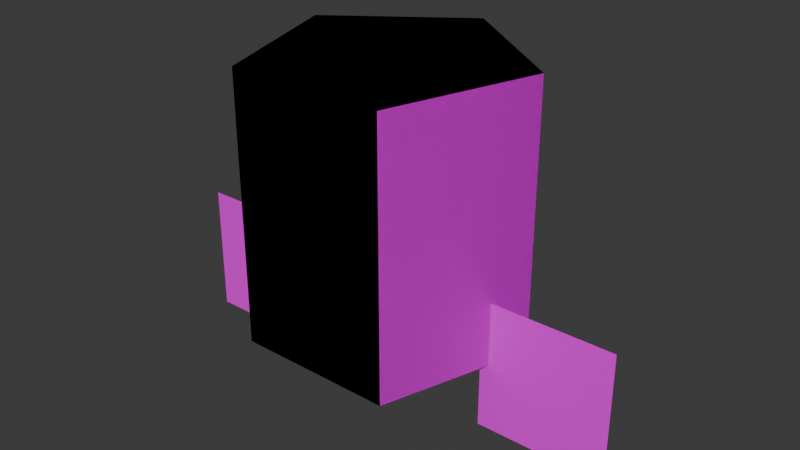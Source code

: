 # Source: ModelPulley.blend  (saved by Blender 4.2.66; exported with 4.5.12 LTS)
import bpy
from mathutils import Matrix  # noqa: F401  (used for matrix-valued properties, if any)

bpy.ops.wm.read_factory_settings(use_empty=True)
scene = bpy.context.scene
scene.name = 'Scene'

# ---- collections
col_collection = bpy.data.collections.new('Collection'); scene.collection.children.link(col_collection)

# ---- images (referenced by path relative to the original .blend; pixels are not part of the script)
import os
ASSET_DIR = os.environ.get("B2B_ASSET_DIR", "")  # directory of the original .blend (textures are referenced by path, not embedded)
HERE = os.path.dirname(os.path.abspath(__file__))  # packed textures are extracted next to this script under _unpacked/

def load_image(name, relpath, width, height, colorspace="sRGB"):
    """Load a texture the original file referenced (path relative to the .blend, or extracted next to this script)."""
    p = next((c for c in (os.path.join(HERE, relpath), os.path.join(ASSET_DIR, relpath)) if relpath and os.path.exists(c)), "")
    if p:
        img = bpy.data.images.load(p, check_existing=True)
        img.name = name
    else:  # same state as the original file: an image datablock whose file is absent (Cycles renders it pink)
        img = bpy.data.images.new(name, width, height)
        img.source = "FILE"
        img.filepath = "//" + (relpath or name)
    img.colorspace_settings.name = colorspace
    return img
img_pulley = load_image('Pulley', 'Pulley.png', 1024, 1024, 'sRGB')

# ---- materials (node trees are filled in below, after node groups)
mat_pulley = bpy.data.materials.new('Pulley')

# ---- material node trees
mat_pulley.use_nodes = True; mat_pulley.node_tree.nodes.clear()
_N = mat_pulley.node_tree.nodes; _L = mat_pulley.node_tree.links
n0 = _N.new('ShaderNodeBsdfPrincipled'); n0.name = 'Principled BSDF'; n0.location = (10, 300)
n1 = _N.new('ShaderNodeOutputMaterial'); n1.name = 'Material Output'; n1.location = (300, 300)
n2 = _N.new('ShaderNodeTexImage'); n2.name = 'Image Texture'; n2.location = (-280, 280)
n2.image = img_pulley
n2.interpolation = 'Closest'
_L.new(n0.outputs[0], n1.inputs[0])
_L.new(n2.outputs[0], n0.inputs[0])
_L.new(n2.outputs[1], n0.inputs[4])
n1.is_active_output = True

# ---- world
world_world = bpy.data.worlds.new('World'); scene.world = world_world
world_world.use_nodes = True; world_world.node_tree.nodes.clear()
_N = world_world.node_tree.nodes; _L = world_world.node_tree.links
n0 = _N.new('ShaderNodeOutputWorld'); n0.name = 'World Output'; n0.location = (300, 300)
n1 = _N.new('ShaderNodeBackground'); n1.name = 'Background'; n1.location = (10, 300)
n1.inputs[0].default_value = (0.05088, 0.05088, 0.05088, 1.0)
_L.new(n1.outputs[0], n0.inputs[0])
n0.is_active_output = True
world_world.color = (0.05088, 0.05088, 0.05088)
world_world.use_sun_shadow = False
world_world.sun_shadow_jitter_overblur = 0.0

# ---- meshes
me_cylinder_001 = bpy.data.meshes.new('Cylinder.001')
me_cylinder_001.from_pydata([(0.0, 1.0, -1.0), (0.0, 1.0, 1.0), (0.9511, 0.309, -1.0), (0.9511, 0.309, 1.0), (0.5878, -0.809, -1.0), (0.5878, -0.809, 1.0), (-0.5878, -0.809, -1.0), (-0.5878, -0.809, 1.0), (-0.9511, 0.309, -1.0), (-0.9511, 0.309, 1.0)], [], [(0, 1, 3, 2), (2, 3, 5, 4), (4, 5, 7, 6), (3, 1, 9, 7, 5), (6, 7, 9, 8), (8, 9, 1, 0), (0, 2, 4, 6, 8)])
_uv = me_cylinder_001.uv_layers.new(name='UVMap')
_uv.uv.foreach_set('vector', [0.25, 0.4688, 0.25, 1.0, 0.0, 1.0, 0.0, 0.4688, 0.25, 0.4688, 0.25, 1.0, 0.0, 1.0, 0.0, 0.4688, 0.25, 0.4688, 0.25, 1.0, 0.0, 1.0, 0.0, 0.4688, 0.125, 0.9375, 0.125, 0.9375, 0.125, 0.9375, 0.125, 0.9375, 0.125, 0.9375, 0.25, 0.4688, 0.25, 1.0, 0.0, 1.0, 0.0, 0.4688, 0.25, 0.4688, 0.25, 1.0, 0.0, 1.0, 0.0, 0.4688, 0.0, 0.4844, 0.0, 0.4844, 0.0, 0.4844, 0.0, 0.4844, 0.0, 0.4844])
me_cylinder_001.materials.append(mat_pulley)
me_cylinder_001.update()
me_cylinder_002 = bpy.data.meshes.new('Cylinder.002')
me_cylinder_002.from_pydata([(0.0, 1.0, -1.0), (0.0, 1.0, 1.0), (0.9511, 0.309, -1.0), (0.9511, 0.309, 1.0), (0.5878, -0.809, -1.0), (0.5878, -0.809, 1.0), (-0.5878, -0.809, -1.0), (-0.5878, -0.809, 1.0), (-0.9511, 0.309, -1.0), (-0.9511, 0.309, 1.0), (-1.782, 1.363e-07, -1.514), (-0.7823, 1.363e-07, -1.514), (-1.782, 1.363e-07, -0.5141), (-0.7823, 1.363e-07, -0.5141), (1.782, 1.956e-08, -1.514), (0.7823, -6.786e-08, -1.514), (1.782, 1.956e-08, -0.5141), (0.7823, -6.786e-08, -0.5141)], [], [(0, 1, 3, 2), (2, 3, 5, 4), (4, 5, 7, 6), (3, 1, 9, 7, 5), (6, 7, 9, 8), (8, 9, 1, 0), (0, 2, 4, 6, 8), (10, 11, 13, 12), (14, 15, 17, 16)])
_uv = me_cylinder_002.uv_layers.new(name='UVMap')
_uv.uv.foreach_set('vector', [0.25, 0.4688, 0.25, 1.0, 0.0, 1.0, 0.0, 0.4688, 0.25, 0.4688, 0.25, 1.0, 0.0, 1.0, 0.0, 0.4688, 0.25, 0.4688, 0.25, 1.0, 0.0, 1.0, 0.0, 0.4688, 0.125, 0.9375, 0.125, 0.9375, 0.125, 0.9375, 0.125, 0.9375, 0.125, 0.9375, 0.25, 0.4688, 0.25, 1.0, 0.0, 1.0, 0.0, 0.4688, 0.25, 0.4688, 0.25, 1.0, 0.0, 1.0, 0.0, 0.4688, 0.0, 0.4844, 0.0, 0.4844, 0.0, 0.4844, 0.0, 0.4844, 0.0, 0.4844, 0.0, 0.0, 0.2188, 0.0, 0.2188, 0.25, 0.0, 0.25, 0.0, 0.0, 0.2188, 0.0, 0.2188, 0.25, 0.0, 0.25])
me_cylinder_002.materials.append(mat_pulley)
me_cylinder_002.update()

# ---- objects
ob_empty = bpy.data.objects.new('Empty', None)
ob_cylindertop = bpy.data.objects.new('CylinderTop', me_cylinder_001)
ob_cylinderbottom = bpy.data.objects.new('CylinderBottom', me_cylinder_002)

# ---- transforms, parenting, visibility, modifiers, constraints
ob_empty.location = (0.0, 0.0, 0.0)
ob_empty.empty_display_type = 'SPHERE'
ob_cylindertop.location = (0.0, 0.0, 0.0)
ob_cylinderbottom.location = (0.0, 0.0, 0.0)

# ---- collection membership
col_collection.objects.link(ob_empty)
col_collection.objects.link(ob_cylindertop)
col_collection.objects.link(ob_cylinderbottom)

# ---- scene / render settings (as saved in the file)
scene.frame_start = 1; scene.frame_end = 250; scene.frame_set(1)
scene.render.engine = 'BLENDER_EEVEE_NEXT'
scene.eevee.ray_tracing_options.trace_max_roughness = 0.0
bpy.context.view_layer.update()

# ---- added for rendering (the .blend has no active camera and no usable light): camera, sun
cam_auto = bpy.data.cameras.new('AutoCamera')
cam_auto.lens = 50.0
cam_auto.sensor_width = 36.0
cam_auto.clip_end = 1000.0
ob_auto_camera = bpy.data.objects.new('AutoCamera', cam_auto)
scene.collection.objects.link(ob_auto_camera)
ob_auto_camera.location = (4.36915, -5.14749, 3.23828)
ob_auto_camera.rotation_euler = (1.09748, -7.21219e-08, 0.694738)
scene.camera = ob_auto_camera
light_auto_sun = bpy.data.lights.new('AutoSun', 'SUN')
light_auto_sun.energy = 3.0
light_auto_sun.angle = 0.0523599
ob_auto_sun = bpy.data.objects.new('AutoSun', light_auto_sun)
scene.collection.objects.link(ob_auto_sun)
ob_auto_sun.rotation_euler = (0.872665, 0.174533, 0.523599)
bpy.context.view_layer.update()
